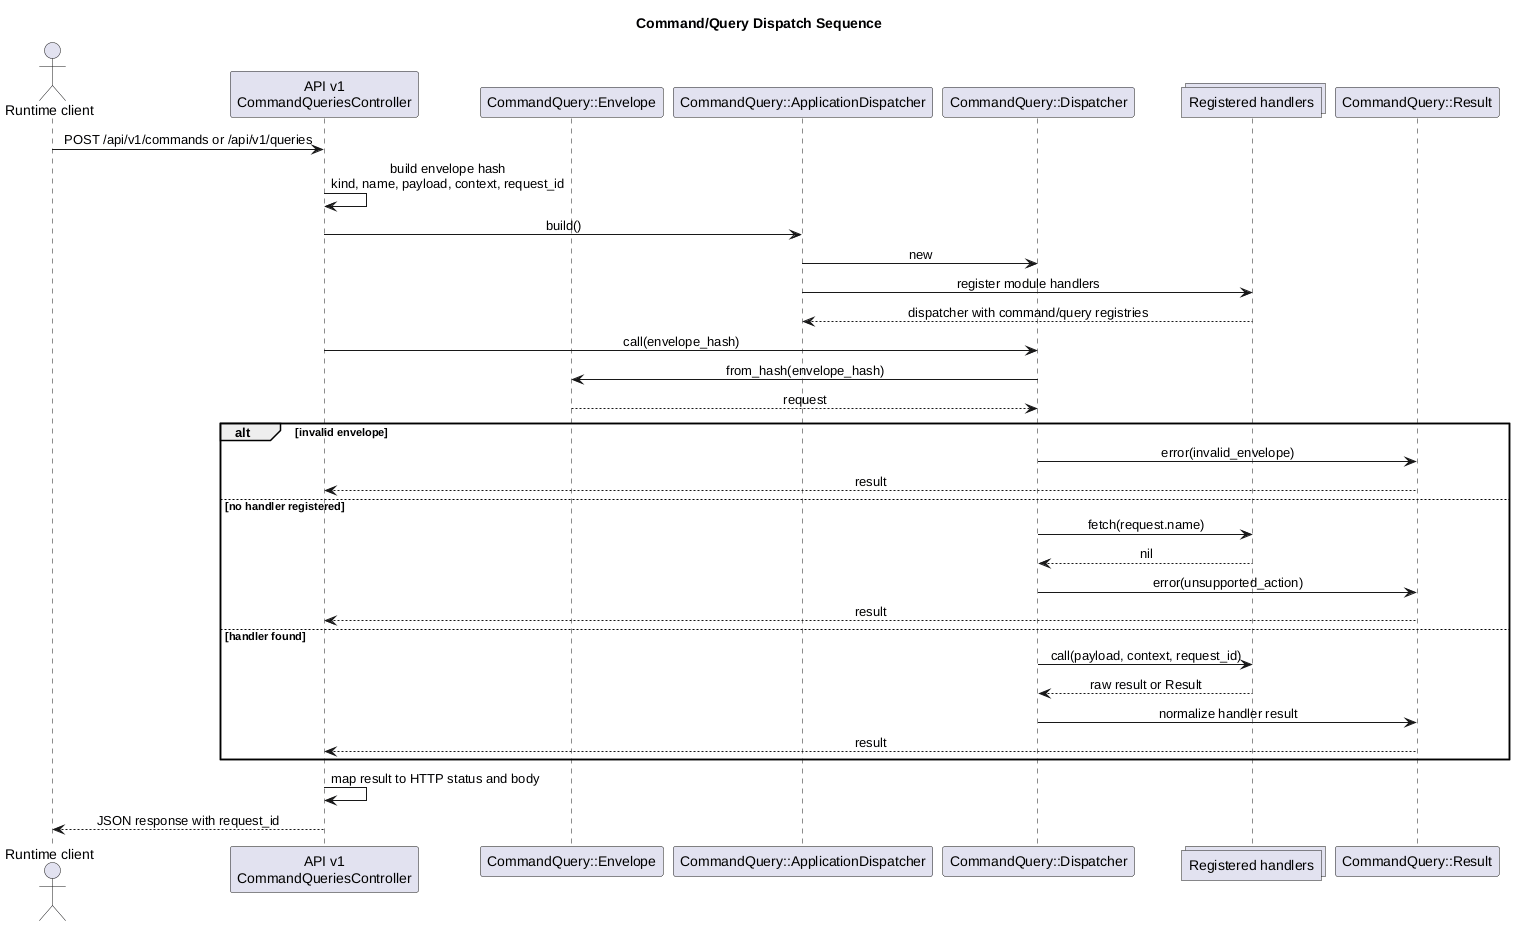

The diagram above was rendered by PlantUML. Its source (embedded in the PNG):
@startuml
title Command/Query Dispatch Sequence

skinparam shadowing false
skinparam sequenceMessageAlign center

actor "Runtime client" as Client
participant "API v1\nCommandQueriesController" as Controller
participant "CommandQuery::Envelope" as Envelope
participant "CommandQuery::ApplicationDispatcher" as ApplicationDispatcher
participant "CommandQuery::Dispatcher" as Dispatcher
collections "Registered handlers" as Handlers
participant "CommandQuery::Result" as Result

Client -> Controller : POST /api/v1/commands or /api/v1/queries
Controller -> Controller : build envelope hash\nkind, name, payload, context, request_id
Controller -> ApplicationDispatcher : build()
ApplicationDispatcher -> Dispatcher : new
ApplicationDispatcher -> Handlers : register module handlers
ApplicationDispatcher <-- Handlers : dispatcher with command/query registries
Controller -> Dispatcher : call(envelope_hash)
Dispatcher -> Envelope : from_hash(envelope_hash)
Envelope --> Dispatcher : request

alt invalid envelope
  Dispatcher -> Result : error(invalid_envelope)
  Result --> Controller : result
else no handler registered
  Dispatcher -> Handlers : fetch(request.name)
  Handlers --> Dispatcher : nil
  Dispatcher -> Result : error(unsupported_action)
  Result --> Controller : result
else handler found
  Dispatcher -> Handlers : call(payload, context, request_id)
  Handlers --> Dispatcher : raw result or Result
  Dispatcher -> Result : normalize handler result
  Result --> Controller : result
end

Controller -> Controller : map result to HTTP status and body
Controller --> Client : JSON response with request_id

@enduml